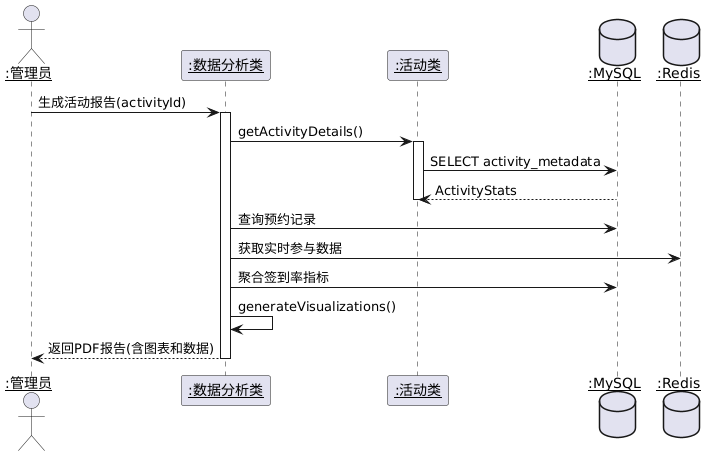

The diagram above was rendered by PlantUML. Its source (embedded in the PNG):
@startuml
actor "<u>:管理员</u>" as admin
participant "<u>:数据分析类</u>" as analyzer
participant "<u>:活动类</u>" as activity
database "<u>:MySQL</u>" as db
database "<u>:Redis</u>" as cache

admin -> analyzer : 生成活动报告(activityId)
activate analyzer
analyzer -> activity : getActivityDetails()
activate activity
activity -> db : SELECT activity_metadata
db --> activity : ActivityStats
deactivate activity

analyzer -> db : 查询预约记录
analyzer -> cache : 获取实时参与数据
analyzer -> db : 聚合签到率指标

analyzer -> analyzer : generateVisualizations()
analyzer --> admin : 返回PDF报告(含图表和数据)
deactivate analyzer
@enduml